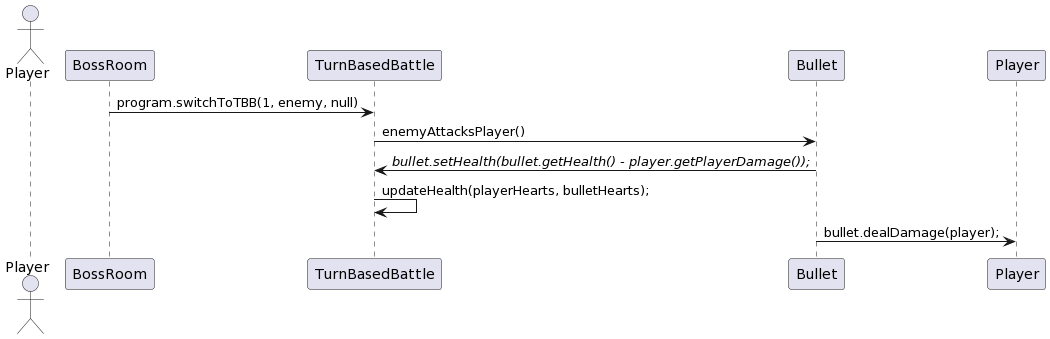

The diagram above was rendered by PlantUML. Its source (embedded in the PNG):
@startuml
actor          Player       as player
participant    BossRoom     as br
participant    TurnBasedBattle     as tbb
participant    Bullet       as bullet
participant    Player       as pClass

br -> tbb : program.switchToTBB(1, enemy, null)
tbb -> bullet : enemyAttacksPlayer()
bullet -> tbb : //bullet.setHealth(bullet.getHealth() - player.getPlayerDamage());//
tbb -> tbb : updateHealth(playerHearts, bulletHearts);
bullet -> pClass : bullet.dealDamage(player);
@enduml